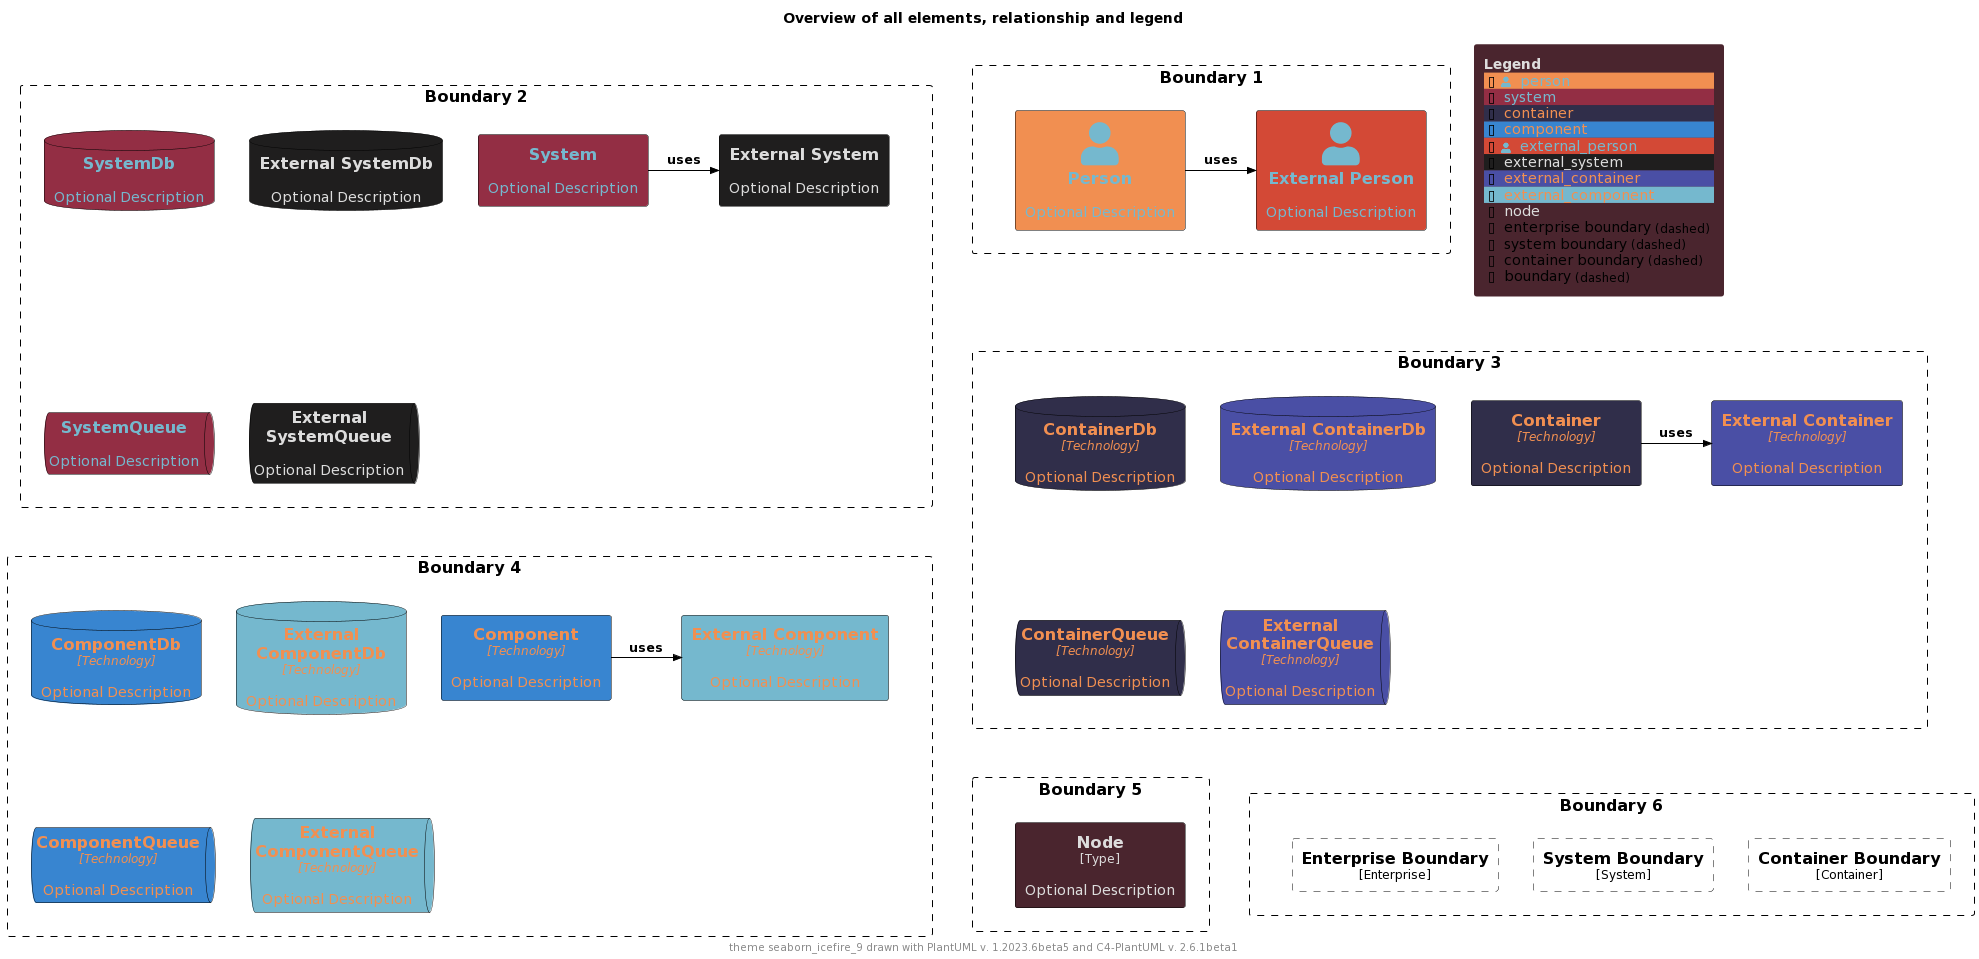

The diagram above was rendered by PlantUML. Its source (embedded in the PNG):
@startuml
'Theme: "puml-theme-seaborn_icefire_9.puml"
'Theme colors
' Metadata
' Created: 2023-05-02 22:09:48.987037+00:00
!$THEME = "seaborn_icefire_9"

!function $textcolor($bgColor)
!if $bgColor == $COLOR_INDEX_0 || $bgColor == $COLOR_INDEX_1 || $bgColor == $COLOR_INDEX_2 || $bgColor == $COLOR_INDEX_3
!return $COLOR_INDEX_8
!elseif $bgColor == $COLOR_INDEX_6 || $bgColor == $COLOR_INDEX_7 || $bgColor == $COLOR_INDEX_8
!return $COLOR_INDEX_0
!elseif %is_light($bgColor)
!return "#222222"
!elseif %is_dark($bgColor)
!return "#dddddd"
!else
!return $COLOR_TEXT_FALLBACK_COLOR
!endif
!endfunction

!$COLOR_INDEX_0="#75b8ce"
!$COLOR_INDEX_1="#3885d0"
!$COLOR_INDEX_2="#4a4fa5"
!$COLOR_INDEX_3="#302e4a"
!$COLOR_INDEX_4="#1f1e1e"
!$COLOR_INDEX_5="#4a252e"
!$COLOR_INDEX_6="#932e44"
!$COLOR_INDEX_7="#d34936"
!$COLOR_INDEX_8="#f18f51"
!$COLOR_BORDER_COLOR="#000000"

!$COLOR_TEXT_LIGHT=$COLOR_INDEX_0
!$COLOR_TEXT_DARK=$COLOR_INDEX_8
!$COLOR_TEXT_NEUTRAL=$textcolor($COLOR_INDEX_4)
!$COLOR_REL_COLOR=$textcolor($COLOR_INDEX_8)

!$COLOR_TEXT_FALLBACK_COLOR ?= "#000000"

' stereotype and technology font size
!$STEREOTYPE_FONT_SIZE ?= 12
!$TECHN_FONT_SIZE ?= 12

' default text color of all elements
!$ELEMENT_FONT_COLOR ?= $COLOR_TEXT_FALLBACK_COLOR

' arrow related colors and text size
!$ARROW_COLOR ?= $COLOR_TEXT_FALLBACK_COLOR
!$ARROW_FONT_COLOR ?= $COLOR_TEXT_FALLBACK_COLOR
!$ARROW_FONT_SIZE ?= 12

' (default) boundary related colors and style
!$BOUNDARY_COLOR ?= $COLOR_BORDER_COLOR
!$BOUNDARY_BG_COLOR ?= "transparent"
!$BOUNDARY_BORDER_STYLE ?= "dashed"

' person related colors
!$PERSON_BG_COLOR ?= $COLOR_INDEX_8
!$PERSON_FONT_COLOR ?= $textcolor($PERSON_BG_COLOR)
!$PERSON_BORDER_COLOR ?= $COLOR_BORDER_COLOR

' external person related colors
!$EXTERNAL_PERSON_BG_COLOR ?= $COLOR_INDEX_7
!$EXTERNAL_PERSON_FONT_COLOR ?= $textcolor($EXTERNAL_PERSON_BG_COLOR)
!$EXTERNAL_PERSON_BORDER_COLOR ?= $COLOR_BORDER_COLOR

' system related colors
!$SYSTEM_BG_COLOR ?= $COLOR_INDEX_6
!$SYSTEM_FONT_COLOR ?= $textcolor($SYSTEM_BG_COLOR)
!$SYSTEM_BORDER_COLOR ?= $COLOR_BORDER_COLOR

' external system related colors
!$EXTERNAL_SYSTEM_BG_COLOR ?= $COLOR_INDEX_4
!$EXTERNAL_SYSTEM_FONT_COLOR ?= $textcolor($EXTERNAL_SYSTEM_BG_COLOR)
!$EXTERNAL_SYSTEM_BORDER_COLOR ?= $COLOR_BORDER_COLOR

' system boundary related colors and style
!$SYSTEM_BOUNDARY_COLOR ?= $BOUNDARY_COLOR
!$SYSTEM_BOUNDARY_BG_COLOR ?= $BOUNDARY_BG_COLOR
!$SYSTEM_BOUNDARY_BORDER_STYLE ?= $BOUNDARY_BORDER_STYLE

' enterprise boundary related colors and style
!$ENTERPRISE_BOUNDARY_COLOR ?= $BOUNDARY_COLOR
!$ENTERPRISE_BOUNDARY_BG_COLOR ?= $BOUNDARY_BG_COLOR
!$ENTERPRISE_BOUNDARY_BORDER_STYLE ?= $BOUNDARY_BORDER_STYLE

' container related colors
!$CONTAINER_BG_COLOR ?= $COLOR_INDEX_3
!$CONTAINER_FONT_COLOR ?= $textcolor($CONTAINER_BG_COLOR)
!$CONTAINER_BORDER_COLOR ?= $COLOR_BORDER_COLOR

' external container related colors
!$EXTERNAL_CONTAINER_BG_COLOR ?= $COLOR_INDEX_2
!$EXTERNAL_CONTAINER_FONT_COLOR ?= $textcolor($EXTERNAL_CONTAINER_BG_COLOR)
!$EXTERNAL_CONTAINER_BORDER_COLOR ?= $COLOR_BORDER_COLOR

' container boundary related colors and style
!$CONTAINER_BOUNDARY_COLOR ?= $BOUNDARY_COLOR
!$CONTAINER_BOUNDARY_BG_COLOR ?= $BOUNDARY_BG_COLOR
!$CONTAINER_BOUNDARY_BORDER_STYLE ?= $BOUNDARY_BORDER_STYLE

' component related colors
!$COMPONENT_BG_COLOR ?= $COLOR_INDEX_1
!$COMPONENT_FONT_COLOR ?= $textcolor($COMPONENT_BG_COLOR)
!$COMPONENT_BORDER_COLOR ?= $COLOR_BORDER_COLOR

' external component related colors
!$EXTERNAL_COMPONENT_BG_COLOR ?= $COLOR_INDEX_0
!$EXTERNAL_COMPONENT_FONT_COLOR ?= $textcolor($EXTERNAL_COMPONENT_BG_COLOR)
!$EXTERNAL_COMPONENT_BORDER_COLOR ?= $COLOR_BORDER_COLOR

' node related colors
!$NODE_BG_COLOR ?= $COLOR_INDEX_5
!$NODE_FONT_COLOR ?= $textcolor($NODE_BG_COLOR)
!$NODE_BORDER_COLOR ?= $COLOR_BORDER_COLOR

' legend colors and sizes
!$LEGEND_TITLE_COLOR ?= $textcolor($COLOR_INDEX_5)
!$LEGEND_FONT_COLOR ?= $textcolor($COLOR_INDEX_5)
!$LEGEND_BG_COLOR ?= $COLOR_INDEX_5
!$LEGEND_BORDER_COLOR ?= $COLOR_INDEX_5
!$LEGEND_DARK_COLOR ?= $COLOR_TEXT_DARK
!$LEGEND_LIGHT_COLOR ?= $COLOR_TEXT_LIGHT

!$LEGEND_DETAILS_SMALL_SIZE ?= 8
!$LEGEND_DETAILS_NORMAL_SIZE ?= 12

' legend related texts
!$LEGEND_SHADOW_TEXT ?= "shadow"
!$LEGEND_NO_SHADOW_TEXT ?= "no shadow"
!$LEGEND_NO_FONT_BG_TEXT ?= "last text and back color"
!$LEGEND_NO_FONT_TEXT ?= "last text color"
!$LEGEND_NO_BG_TEXT ?= "last back color"
!$LEGEND_NO_LINE_TEXT ?= "last line color"
!$LEGEND_ROUNDED_BOX ?= "rounded box"
!$LEGEND_EIGHT_SIDED ?= "eight sided"
!$LEGEND_DOTTED_LINE ?= "dotted"
!$LEGEND_DASHED_LINE ?= "dashed"
!$LEGEND_BOLD_LINE ?= "bold"
!$LEGEND_BOUNDARY ?= "boundary"
!$LEGEND_DASHED_BOUNDARY ?= "dashed"
' transparent is ignored, produces smaller legends
' !$LEGEND_DASHED_TRANSPARENT_BOUNDARY ?= "dashed, transparent"
!$LEGEND_DASHED_TRANSPARENT_BOUNDARY ?= "dashed"

' sketch related colors, font and texts
!$SKETCH_BG_COLOR ?= "transparent"
!$SKETCH_FONT_COLOR ?= $COLOR_INDEX_8
!$SKETCH_WARNING_COLOR ?= $COLOR_INDEX_0

!$SKETCH_FONT_NAME ?= "Gochi Hand"

!$SKETCH_FOOTER_WARNING ?= "Warning:"
!$SKETCH_FOOTER_TEXT ?= "Created for discussion, needs to be validated"

' size of rectangle shape corner markers
!$ROUNDED_BOX_SIZE ?= 25
!$EIGHT_SIDED_SIZE ?= 18

' Elements


' displays all elements, relationship and legend (can be included in the theme test)
!if %variable_exists("RELATIVE_INCLUDE")
  !include %get_variable_value("RELATIVE_INCLUDE")/C4_Component.puml
  !include %get_variable_value("RELATIVE_INCLUDE")/C4_Deployment.puml
!else
  !include https://raw.githubusercontent.com/plantuml-stdlib/C4-PlantUML/master/C4_Component.puml
  !include https://raw.githubusercontent.com/plantuml-stdlib/C4-PlantUML/master/C4_Deployment.puml
!endif

SetDefaultLegendEntries("person\nsystem\ncontainer\ncomponent\nexternal_person\nexternal_system\nexternal_container\nexternal_component\nnode\nenterprise_boundary\nsystem_boundary\ncontainer_boundary\nboundary")

title Overview of all elements, relationship and legend

footer theme $THEME drawn with PlantUML v. %version() and C4-PlantUML v. C4Version()

Boundary(b2, "Boundary 2") {
  System(system, "System", "Optional Description")
  System_Ext(externalSystem, "External System", "Optional Description")
  Rel_R(system, externalSystem, "uses")

  SystemDb(systemDb, "SystemDb", "Optional Description")
  SystemDb_Ext(externalSystemDb, "External SystemDb", "Optional Description")
  SystemQueue(systemQueue, "SystemQueue", "Optional Description")
  SystemQueue_Ext(externalSystemQueue, "External SystemQueue", "Optional Description")    
}

Boundary(b1, "Boundary 1") {
  Person(person, "Person", "Optional Description")
  Person_Ext(externalPerson, "External Person", "Optional Description")
  Rel_R(person, externalPerson, "uses")
}

Boundary(b3, "Boundary 3") {
  Container(container, "Container", "Technology", "Optional Description")
  Container_Ext(externalContainer, "External Container", "Technology", "Optional Description")
  Rel_R(container, externalContainer, "uses")

  ContainerDb(containerDb, "ContainerDb", "Technology", "Optional Description")
  ContainerDb_Ext(externalContainerDb, "External ContainerDb", "Technology", "Optional Description")
  ContainerQueue(containerQueue, "ContainerQueue", "Technology", "Optional Description")
  ContainerQueue_Ext(externalContainerQueue, "External ContainerQueue", "Technology", "Optional Description")
}

Boundary(b4, "Boundary 4") {
  Component(component, "Component", "Technology", "Optional Description")
  Component_Ext(externalComponent, "External Component", "Technology", "Optional Description")
  Rel_R(component, externalComponent, "uses")

  ComponentDb(componentDb, "ComponentDb", "Technology", "Optional Description")
  ComponentDb_Ext(externalComponentDb, "External ComponentDb", "Technology", "Optional Description")
  ComponentQueue(componentQueue, "ComponentQueue", "Technology", "Optional Description")
  ComponentQueue_Ext(externalComponentQueue, "External ComponentQueue", "Technology", "Optional Description")
}

Boundary(b5, "Boundary 5") {
  Node(node, "Node", "Type", "Optional Description")
}

Boundary(b6, "Boundary 6") {
  Enterprise_Boundary(eb, "Enterprise Boundary") {
  }

  System_Boundary(sb, "System Boundary") {
  }

  Container_Boundary(cb, "Container Boundary") {
  }

  Lay_R(eb,sb)
  Lay_R(sb,cb)
}

Lay_D(b2,b3)
Lay_R(b2,b1)
Lay_D(b3,b4)
Lay_D(b4,b5)
Lay_R(b5,b6)

SHOW_FLOATING_LEGEND()
@enduml